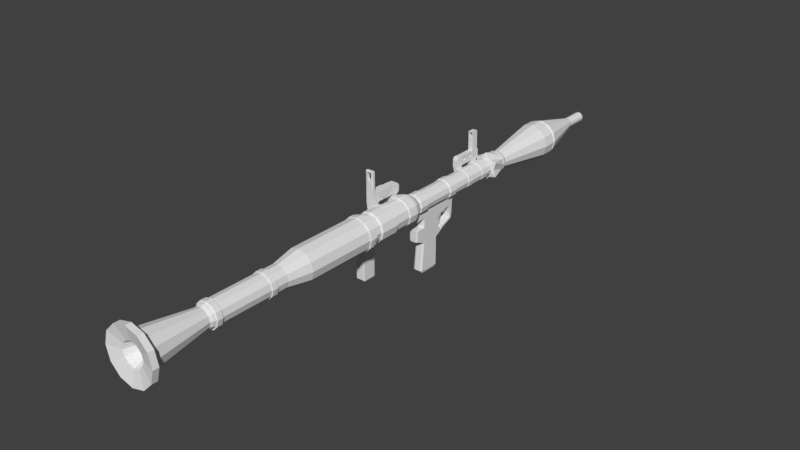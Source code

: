 # Source: RPG-7.blend  (saved by Blender 2.79.0; exported with 4.5.12 LTS)
import bpy
from mathutils import Matrix  # noqa: F401  (used for matrix-valued properties, if any)

bpy.ops.wm.read_factory_settings(use_empty=True)
scene = bpy.context.scene
scene.name = 'Scene'

# ---- collections
col_collection_1 = bpy.data.collections.new('Collection 1'); scene.collection.children.link(col_collection_1)

# ---- world
world_world = bpy.data.worlds.new('World'); scene.world = world_world
world_world.color = (0.05088, 0.05088, 0.05088)
world_world.use_sun_shadow = False
world_world.sun_shadow_jitter_overblur = 0.0
world_world.cycles.sampling_method = 'MANUAL'

# ---- meshes
me_rpg7 = bpy.data.meshes.new('RPG7')
me_rpg7.from_pydata([(0.0216, 0.001907, 0.9263), (0.04272, 0.00191, 0.9263), (0.03989, 0.01247, 0.9263), (0.03216, 0.0202, 0.9263), (0.0216, 0.02303, 0.9263), (0.000476, 0.00191, 0.9263), (0.003306, -0.008652, 0.9263), (0.01104, -0.01638, 0.9263), (0.0216, -0.01921, 0.9263), (-0.01767, -0.02036, 0.1276), (-0.009436, -0.0286, 0.1276), (-0.006798, -0.03391, 0.1274), (-0.001766, -0.04405, 0.127), (-0.001073, -0.03696, 0.15), (-0.01767, -0.02036, 0.15), (-0.02834, 0.002309, 0.1244), (-0.02348, -0.003031, 0.1235), (-0.02165, -0.02266, 0.1235), (-0.02375, 0.002309, 0.1276), (-0.03839, -0.02957, 0.1205), (-0.03037, -0.03118, 0.1222), (-0.01677, -0.03182, 0.1228), (-0.01337, -0.03094, 0.1244), (-0.03009, -0.03697, 0.1248), (-0.02591, -0.03688, 0.1248), (-0.01772, -0.03697, 0.1248), (-0.03034, -0.031, 0.08543), (-0.0307, -0.03088, 0.06063), (-0.03009, -0.03697, 0.05841), (-0.03009, -0.03697, 0.06575), (-0.03009, -0.03697, 0.09366), (-0.03009, -0.03697, 0.1216), (-0.02636, 0.05625, 0.08538), (-0.02636, 0.08626, 0.08538), (-0.02609, 0.08619, 0.07727), (-0.02592, 0.08614, 0.07216), (-0.02552, 0.07279, 0.0598), (-0.02552, 0.05601, 0.0598), (0.000321, 0.05647, 0.06049), (0.000321, 0.07326, 0.06049), (-7.9e-05, 0.0866, 0.07262), (-0.000236, 0.08664, 0.07737), (-0.000522, 0.08672, 0.08607), (-0.000522, 0.05671, 0.08607), (-0.005552, 0.1294, 0.08749), (-0.008981, 0.1294, 0.08737), (-0.01237, 0.1229, 0.08705), (-0.01553, 0.1228, 0.08701), (-0.01826, 0.1294, 0.0872), (-0.02215, 0.1294, 0.08705), (-0.02215, 0.153, 0.08695), (-0.02747, 0.1565, 0.08505), (-0.001636, 0.157, 0.08574), (-0.005551, 0.153, 0.08739), (-0.02533, 0.06391, 0.04973), (-0.02509, 0.0604, 0.03687), (-0.02491, 0.06321, 0.02752), (-0.02476, 0.07209, 0.01934), (-0.02472, 0.08606, 0.01724), (-0.0244, 0.08607, 9.1e-05), (-0.0244, 0.05573, 9.1e-05), (0.000876, 0.05618, 0.000763), (0.000876, 0.08652, 0.000763), (0.000719, 0.08651, 0.01771), (0.000708, 0.07256, 0.01887), (0.000625, 0.06344, 0.02776), (0.000538, 0.06017, 0.03711), (0.000423, 0.06368, 0.04949), (-0.03831, -0.02946, 0.05887), (-0.01577, -0.03141, 0.05847), (-0.01711, -0.03148, 0.05984), (-0.02781, -0.031, 0.06046), (-0.03839, -0.02957, 0.05985), (-0.005265, 0.1289, 0.07542), (-0.005263, 0.1525, 0.07531), (-0.02187, 0.1525, 0.07524), (-0.02721, 0.1564, 0.07694), (-0.00135, 0.1569, 0.07704), (-0.02187, 0.1289, 0.07535), (-0.01863, 0.1289, 0.07537), (-0.01623, 0.1223, 0.07567), (-0.01217, 0.1223, 0.07569), (-0.008852, 0.1289, 0.0754), (-0.02834, 0.08607, 0.05752), (-0.02765, 0.08609, 0.02074), (-0.02768, 0.07403, 0.02256), (-0.02781, 0.06635, 0.02963), (-0.02797, 0.06393, 0.03771), (-0.02817, 0.06696, 0.04881), (-0.02834, 0.07463, 0.05752), (0.000321, 0.08648, 0.06049), (-0.02552, 0.08602, 0.0598), (0.003389, 0.06373, 0.038), (0.003464, 0.06656, 0.02993), (0.003535, 0.07443, 0.02225), (0.003545, 0.08649, 0.02124), (0.003201, 0.08646, 0.05821), (0.003201, 0.07504, 0.05821), (0.003289, 0.06676, 0.04871), (-0.02307, 0.002309, -0.03966), (-0.01708, -0.02002, -0.03966), (-0.01964, -0.0215, -0.03281), (-0.02108, -0.003311, -0.03281), (-0.02602, 0.002309, -0.03281), (-0.007081, -0.03405, -0.03281), (-0.01305, -0.02926, -0.03375), (-0.000733, -0.03637, -0.03966), (-0.002208, -0.03893, -0.03281), (-0.01717, -0.1981, 0.1092), (-0.02664, -0.198, 0.1092), (-0.02665, -0.1981, 0.09349), (-0.01717, -0.1981, 0.09349), (-0.01717, -0.1981, 0.1038), (-0.0361, -0.1981, 0.07751), (-0.02664, -0.198, 0.07751), (-0.0361, -0.1981, 0.09349), (-0.0361, -0.1981, 0.08315), (-0.0361, -0.1981, 0.1092), (-0.0361, -0.1981, 0.1038), (-0.01717, -0.1981, 0.07751), (-0.01717, -0.1981, 0.08318), (0.03723, -0.02915, -0.1028), (0.03723, -0.05175, -0.1042), (0.03723, -0.05179, -0.1621), (0.03723, -0.02476, -0.1621), (0.03723, -0.02476, -0.1042), (0.03723, -0.0522, -0.209), (0.03723, -0.02824, -0.2099), (0.03723, -0.02476, -0.209), (0.03723, -0.06617, -0.1621), (0.03723, -0.06194, -0.1864), (0.03723, -0.06141, -0.1999), (0.03723, -0.05557, -0.209), (0.0216, -0.02712, -0.06856), (0.0216, -0.05356, -0.06916), (0.03107, -0.05368, -0.06916), (0.03723, -0.0517, -0.06916), (0.03737, -0.02847, -0.06948), (0.03741, -0.02507, -0.06856), (0.03723, -0.0286, -0.2401), (0.03723, -0.05201, -0.2394), (0.03107, -0.05193, -0.2416), (0.0216, -0.05181, -0.2416), (0.0216, -0.02937, -0.2416), (0.03709, -0.02452, -0.2416), (0.03723, -0.05557, -0.2263), (0.03723, -0.0823, -0.2303), (0.03723, -0.07901, -0.2383), (0.005789, -0.02507, -0.06856), (0.00597, -0.0517, -0.06916), (0.01211, -0.05368, -0.06916), (0.00597, -0.02476, -0.209), (0.00597, -0.02954, -0.2102), (0.00597, -0.0522, -0.209), (0.00597, -0.05179, -0.1621), (0.00597, -0.02476, -0.1621), (0.01114, -0.05195, -0.2416), (0.00597, -0.05201, -0.2394), (0.00597, -0.03014, -0.2398), (0.00611, -0.02452, -0.2416), (0.03723, -0.09407, -0.2291), (0.03723, -0.1083, -0.197), (0.03723, -0.1152, -0.197), (0.03723, -0.09936, -0.235), (0.00597, -0.05175, -0.1042), (0.01016, -0.05407, -0.1025), (0.00597, -0.05171, -0.07328), (0.00597, -0.05175, -0.1003), (0.00597, -0.05557, -0.209), (0.00597, -0.06141, -0.1999), (0.00597, -0.06177, -0.1864), (0.00597, -0.06617, -0.1621), (0.00597, -0.07901, -0.2383), (0.00597, -0.0823, -0.2303), (0.00597, -0.05557, -0.2263), (0.00597, -0.09936, -0.235), (0.00597, -0.1152, -0.197), (0.00597, -0.1083, -0.197), (0.00597, -0.09407, -0.2291), (0.01036, -0.08453, -0.1864), (0.01036, -0.08683, -0.1833), (0.00597, -0.08774, -0.1731), (0.00597, -0.1033, -0.1733), (0.00597, -0.1163, -0.1818), (0.00597, -0.1362, -0.1621), (0.00597, -0.084, -0.1621), (-0.01201, 0.05982, -0.3064), (-0.01139, 0.06898, -0.3146), (-0.01028, 0.06902, -0.3296), (-0.01028, 0.03868, -0.3296), (-0.01201, 0.03878, -0.3064), (0.006584, 0.03898, -0.3291), (0.006584, 0.06932, -0.3291), (0.005857, 0.06929, -0.316), (0.005306, 0.05916, -0.306), (0.005306, 0.03909, -0.306), (-0.01028, 0.06125, -0.3428), (-0.01028, 0.06116, -0.3403), (-0.01028, 0.05995, -0.3381), (-0.01028, 0.05789, -0.3367), (-0.01028, 0.05542, -0.3364), (-0.01028, 0.05308, -0.3373), (-0.01028, 0.05138, -0.3391), (-0.01028, 0.05073, -0.3419), (0.005927, 0.03887, -0.3772), (0.006345, 0.05824, -0.3466), (0.006349, 0.05824, -0.3466), (0.006339, 0.05579, -0.347), (0.006348, 0.0534, -0.3464), (0.006372, 0.05158, -0.3447), (0.006409, 0.05073, -0.3419), (0.006448, 0.05138, -0.3391), (0.006473, 0.05308, -0.3373), (0.006485, 0.05542, -0.3364), (0.00648, 0.05789, -0.3367), (0.006461, 0.05995, -0.3381), (0.006432, 0.06116, -0.3403), (0.006411, 0.06128, -0.3425), (-0.01028, 0.06902, -0.3774), (-0.01054, 0.05632, -0.3771), (-0.01048, 0.05873, -0.3764), (-0.01043, 0.0606, -0.3748), (-0.01038, 0.06152, -0.3725), (-0.01036, 0.06129, -0.37), (-0.01037, 0.05996, -0.3679), (-0.0104, 0.05782, -0.3666), (-0.01045, 0.05534, -0.3665), (-0.01028, 0.0534, -0.3464), (-0.01028, 0.05579, -0.347), (-0.01028, 0.05824, -0.3466), (-0.01028, 0.0602, -0.345), (0.006299, 0.0561, -0.3771), (0.006251, 0.05389, -0.3765), (0.00621, 0.05198, -0.3749), (0.006188, 0.05098, -0.3722), (0.006199, 0.05146, -0.3694), (0.006233, 0.05305, -0.3675), (0.006282, 0.05534, -0.3665), (0.006336, 0.05782, -0.3666), (0.006382, 0.05996, -0.3679), (0.006411, 0.06129, -0.37), (0.006416, 0.06152, -0.3725), (0.006396, 0.0606, -0.3748), (0.006347, 0.05834, -0.3766), (0.006584, 0.06932, -0.3769), (0.006387, 0.0602, -0.345), (-0.01012, 0.06902, -0.3834), (-0.009539, 0.06902, -0.4051), (-0.01055, 0.03878, -0.4052), (-0.01091, 0.03878, -0.3774), (0.006295, 0.03887, -0.405), (0.007321, 0.06932, -0.4046), (0.006751, 0.06932, -0.3832), (0.00323, 0.1131, -0.3834), (-0.008526, 0.1131, -0.3836), (-0.008524, 0.1297, -0.3837), (-0.01123, 0.132, -0.3837), (0.005637, 0.1323, -0.3835), (0.003231, 0.1297, -0.3835), (-0.01028, 0.05158, -0.3447), (-0.01051, 0.05305, -0.3675), (-0.01056, 0.05146, -0.3694), (-0.0106, 0.05098, -0.3722), (-0.01061, 0.05198, -0.3749), (-0.01059, 0.05389, -0.3765), (0.006207, 0.1323, -0.405), (0.003741, 0.1122, -0.4049), (0.003743, 0.1288, -0.405), (-0.008009, 0.1288, -0.4053), (-0.01065, 0.132, -0.4054), (-0.00801, 0.1122, -0.4052), (0.02814, -0.009021, -0.323), (0.0216, -0.01077, -0.323), (0.0216, 0.002308, -0.323), (0.03468, 0.002309, -0.323), (0.03293, -0.004232, -0.323), (0.01506, 0.01364, -0.323), (0.0216, 0.01539, -0.323), (0.008517, 0.002309, -0.323), (0.01027, 0.00885, -0.323), (0.01506, -0.009021, -0.323), (0.01027, -0.004232, -0.323), (0.02814, 0.01364, -0.323), (0.03293, 0.00885, -0.323), (0.01104, 0.0202, 0.9263), (0.003306, 0.01247, 0.9263), (0.03989, -0.008652, 0.9263), (0.03216, -0.01638, 0.9263), (0.00597, -0.1107, -0.1889), (0.03723, -0.1104, -0.1889), (0.03723, -0.1163, -0.182), (0.03723, -0.1362, -0.1621), (0.03723, -0.1033, -0.1735), (0.03723, -0.08798, -0.1733), (0.03284, -0.087, -0.1832), (0.03284, -0.08453, -0.1864), (0.03723, -0.084, -0.1621), (0.06543, -0.074, 0.9621), (0.0216, -0.08574, 0.9621), (0.0216, -0.06758, 0.9559), (0.05634, -0.05827, 0.9559), (0.09751, -0.04192, 0.9621), (0.08178, -0.03283, 0.9559), (0.06543, -0.074, 0.9817), (0.0216, -0.08574, 0.9817), (-0.02223, -0.074, 0.9621), (-0.01315, -0.05827, 0.9559), (0.0216, -0.05678, 0.941), (0.05095, -0.04892, 0.941), (0.1093, 0.00191, 0.9621), (0.09109, 0.00191, 0.9559), (0.09751, -0.04192, 0.9817), (0.07243, -0.02744, 0.941), (-0.02223, -0.074, 0.9817), (0.04117, -0.03199, 0.9697), (0.0216, -0.03724, 0.9697), (-0.05431, -0.04192, 0.9621), (-0.03858, -0.03283, 0.9559), (-0.007748, -0.04892, 0.941), (0.0216, -0.02943, 0.758), (0.03727, -0.02523, 0.758), (0.09751, 0.04574, 0.9621), (0.08178, 0.03665, 0.9559), (0.1093, 0.00191, 0.9817), (0.08029, 0.00191, 0.941), (0.0555, -0.01766, 0.9697), (0.04874, -0.01376, 0.758), (-0.05431, -0.04192, 0.9817), (0.002026, -0.03199, 0.9697), (-0.06605, 0.00191, 0.9621), (-0.04789, 0.00191, 0.9559), (-0.02923, -0.02744, 0.941), (0.005932, -0.02523, 0.758), (0.0216, -0.03313, 0.75), (0.03932, -0.02838, 0.75), (0.06543, 0.07782, 0.9621), (0.05634, 0.06209, 0.9559), (0.09751, 0.04574, 0.9817), (0.07243, 0.03126, 0.941), (0.06075, 0.00191, 0.9697), (0.05293, 0.00191, 0.758), (0.05229, -0.01541, 0.75), (-0.06605, 0.00191, 0.9817), (-0.0123, -0.01766, 0.9697), (-0.05431, 0.04574, 0.9621), (-0.03858, 0.03665, 0.9559), (-0.03709, 0.00191, 0.941), (-0.005537, -0.01376, 0.758), (0.003878, -0.02838, 0.75), (0.0216, -0.03544, 0.74), (0.04047, -0.03038, 0.74), (0.0216, 0.08956, 0.9621), (0.0216, 0.0714, 0.9559), (0.06543, 0.07782, 0.9817), (0.05095, 0.05274, 0.941), (0.0555, 0.02148, 0.9697), (0.04874, 0.01758, 0.758), (0.05704, 0.002309, 0.75), (0.05429, -0.01657, 0.74), (-0.05431, 0.04574, 0.9817), (-0.01755, 0.00191, 0.9697), (0.04117, 0.03581, 0.9697), (0.0216, 0.04106, 0.9697), (-0.02223, 0.07782, 0.9621), (-0.01315, 0.06209, 0.9559), (-0.02923, 0.03126, 0.941), (-0.009735, 0.00191, 0.758), (-0.009094, -0.01541, 0.75), (0.002725, -0.03038, 0.74), (0.0216, -0.03928, 0.7408), (0.0424, -0.03371, 0.7408), (0.0216, 0.08956, 0.9817), (0.0216, 0.0606, 0.941), (0.03727, 0.02905, 0.758), (0.05229, 0.02003, 0.75), (0.05935, 0.002309, 0.74), (0.05762, -0.01849, 0.7408), (-0.02223, 0.07782, 0.9817), (-0.0123, 0.02148, 0.9697), (0.002026, 0.03581, 0.9697), (-0.007748, 0.05274, 0.941), (-0.005537, 0.01758, 0.758), (-0.01384, 0.002309, 0.75), (-0.01109, -0.01657, 0.74), (0.000803, -0.03371, 0.7408), (0.0216, -0.03928, 0.7232), (0.0424, -0.03371, 0.7232), (0.0216, 0.03324, 0.758), (0.03932, 0.033, 0.75), (0.05429, 0.02118, 0.74), (0.06319, 0.002309, 0.7408), (0.05762, -0.01849, 0.7232), (0.005932, 0.02905, 0.758), (-0.009094, 0.02003, 0.75), (-0.01615, 0.002309, 0.74), (-0.01442, -0.01849, 0.7408), (0.000803, -0.03371, 0.7232), (0.0216, -0.03544, 0.7241), (0.04047, -0.03038, 0.7241), (0.0216, 0.03775, 0.75), (0.04047, 0.035, 0.74), (0.05762, 0.0231, 0.7408), (0.06319, 0.002309, 0.7232), (0.05429, -0.01657, 0.7241), (0.003878, 0.033, 0.75), (-0.01109, 0.02118, 0.74), (-0.01442, -0.01849, 0.7232), (0.002725, -0.03038, 0.7241), (0.0216, -0.03544, 0.5504), (0.04047, -0.03038, 0.5504), (0.0216, 0.04006, 0.74), (0.0424, 0.03833, 0.7408), (0.05762, 0.0231, 0.7232), (0.05429, -0.01657, 0.5504), (0.05935, 0.002309, 0.7241), (0.002725, 0.035, 0.74), (-0.01442, 0.0231, 0.7408), (-0.01999, 0.002309, 0.7408), (-0.01999, 0.002309, 0.7232), (-0.01109, -0.01657, 0.7241), (0.002725, -0.03038, 0.5504), (0.0216, -0.03881, 0.5511), (0.04216, -0.0333, 0.5511), (0.0216, 0.0439, 0.7408), (0.0424, 0.03833, 0.7232), (0.05429, 0.02118, 0.7241), (0.05935, 0.002309, 0.5504), (0.05721, -0.01825, 0.5511), (0.000803, 0.03833, 0.7408), (-0.01442, 0.0231, 0.7232), (-0.01109, -0.01657, 0.5504), (0.001041, -0.0333, 0.5511), (0.0216, -0.03881, 0.5328), (0.04216, -0.0333, 0.5328), (0.0216, 0.0439, 0.7232), (0.04047, 0.035, 0.7241), (0.05429, 0.02118, 0.5504), (0.06272, 0.002309, 0.5511), (0.05721, -0.01825, 0.5328), (0.000803, 0.03833, 0.7232), (-0.01109, 0.02118, 0.7241), (-0.01615, 0.002309, 0.7241), (-0.01615, 0.002309, 0.5504), (-0.01401, -0.01825, 0.5511), (0.001041, -0.0333, 0.5328), (0.0216, -0.03544, 0.5336), (0.04047, -0.03038, 0.5336), (0.0216, 0.04006, 0.7241), (0.04047, 0.035, 0.5504), (0.05721, 0.02287, 0.5511), (0.06272, 0.002309, 0.5328), (0.05429, -0.01657, 0.5336), (0.002725, 0.035, 0.7241), (-0.01109, 0.02118, 0.5504), (-0.01952, 0.002309, 0.5511), (-0.01401, -0.01825, 0.5328), (0.002725, -0.03038, 0.5336), (0.0216, -0.03544, 0.4929), (0.04047, -0.03038, 0.4929), (0.0216, 0.04006, 0.5504), (0.04216, 0.03792, 0.5511), (0.05721, 0.02287, 0.5328), (0.05935, 0.002309, 0.5336), (0.002725, 0.035, 0.5504), (-0.01401, 0.02287, 0.5511), (-0.01952, 0.002309, 0.5328), (0.002725, -0.03038, 0.4929), (0.05429, -0.01657, 0.4929), (0.0216, -0.05059, 0.4142), (0.04805, -0.0435, 0.4142), (0.0216, 0.04343, 0.5511), (0.04216, 0.03792, 0.5328), (0.05429, 0.02118, 0.5336), (0.05935, 0.002309, 0.4929), (0.001041, 0.03792, 0.5511), (-0.01401, 0.02287, 0.5328), (-0.01615, 0.002309, 0.5336), (-0.01109, -0.01657, 0.5336), (-0.01109, -0.01657, 0.4929), (-0.004851, -0.0435, 0.4142), (0.06741, -0.02414, 0.4142), (0.0216, -0.05059, 0.1818), (0.04805, -0.0435, 0.1818), (0.0216, 0.04343, 0.5328), (0.05429, 0.02118, 0.4929), (0.04047, 0.035, 0.5336), (0.0745, 0.002309, 0.4142), (0.001041, 0.03792, 0.5328), (-0.01109, 0.02118, 0.5336), (-0.01615, 0.002309, 0.4929), (-0.02421, -0.02414, 0.4142), (-0.004851, -0.0435, 0.1818), (0.06741, -0.02414, 0.1818), (0.0216, -0.05378, 0.1823), (0.04964, -0.04626, 0.1823), (0.0216, 0.04006, 0.5336), (0.04047, 0.035, 0.4929), (0.06741, 0.02876, 0.4142), (0.0745, 0.002309, 0.1818), (0.002725, 0.035, 0.5336), (-0.01109, 0.02118, 0.4929), (-0.0313, 0.002309, 0.4142), (-0.02421, -0.02414, 0.1818), (-0.006443, -0.04626, 0.1823), (0.07017, -0.02573, 0.1823), (0.0216, -0.05378, 0.1654), (0.04964, -0.04626, 0.1654), (0.0216, 0.04006, 0.4929), (0.04805, 0.04812, 0.4142), (0.06741, 0.02876, 0.1818), (0.07768, 0.002309, 0.1823), (0.002725, 0.035, 0.4929), (-0.02421, 0.02876, 0.4142), (-0.0313, 0.002309, 0.1818), (-0.02697, -0.02573, 0.1823), (-0.006443, -0.04626, 0.1654), (0.07017, -0.02573, 0.1654), (0.0216, -0.05059, 0.1658), (0.04805, -0.0435, 0.1658), (0.0216, 0.05521, 0.4142), (0.04805, 0.04812, 0.1818), (0.07017, 0.03035, 0.1823), (0.07768, 0.002309, 0.1654), (-0.004851, 0.04812, 0.4142), (-0.02421, 0.02876, 0.1818), (-0.03449, 0.002309, 0.1823), (-0.02697, -0.02573, 0.1654), (-0.004851, -0.0435, 0.1658), (0.06741, -0.02414, 0.1658), (0.0216, -0.05059, 0.1539), (0.04805, -0.0435, 0.1539), (0.0216, 0.05521, 0.1818), (0.04964, 0.05088, 0.1823), (0.07017, 0.03035, 0.1654), (0.0745, 0.002309, 0.1658), (-0.004851, 0.04812, 0.1818), (-0.02697, 0.03035, 0.1823), (-0.03449, 0.002309, 0.1654), (-0.02421, -0.02414, 0.1658), (-0.004851, -0.0435, 0.1539), (0.06741, -0.02414, 0.1539), (0.0216, 0.05839, 0.1823), (0.04964, 0.05088, 0.1654), (0.06741, 0.02876, 0.1658), (0.0745, 0.002309, 0.1539), (-0.006443, 0.05088, 0.1823), (-0.02697, 0.03035, 0.1654), (-0.0313, 0.002309, 0.1658), (-0.02421, -0.02414, 0.1539), (0.0216, -0.04304, 0.1501), (0.04427, -0.03696, 0.15), (0.06087, -0.02036, 0.15), (0.0216, 0.05839, 0.1654), (0.04805, 0.04812, 0.1658), (0.06741, 0.02876, 0.1539), (0.06694, 0.002309, 0.15), (-0.006443, 0.05088, 0.1654), (-0.02421, 0.02876, 0.1658), (-0.0313, 0.002309, 0.1539), (0.04395, -0.03848, 0.1271), (0.06087, -0.02036, 0.1276), (0.02133, -0.05131, 0.1259), (0.0216, 0.05521, 0.1658), (0.04805, 0.04812, 0.1539), (0.06087, 0.02498, 0.15), (0.06694, 0.002309, 0.1276), (-0.004851, 0.04812, 0.1658), (-0.02421, 0.02876, 0.1539), (-0.02375, 0.002309, 0.15), (0.0216, 0.05521, 0.1539), (0.04427, 0.04158, 0.15), (0.06087, 0.02498, 0.1276), (0.06485, -0.02266, 0.1244), (0.07154, 0.002309, 0.1244), (-0.004851, 0.04812, 0.1539), (-0.01767, 0.02498, 0.15), (0.04657, -0.04094, 0.1218), (0.02133, -0.05131, 0.1202), (0.04363, -0.04341, 0.121), (0.0216, 0.04765, 0.15), (0.04427, 0.04158, 0.1276), (0.06485, 0.02728, 0.1244), (0.06485, -0.02266, 0.08621), (0.07154, 0.002309, 0.08621), (-0.001073, 0.04158, 0.15), (-0.01767, 0.02498, 0.1276), (-0.00799, -0.03776, 0.1241), (-0.00246, -0.04495, 0.1207), (0.0216, 0.04765, 0.1276), (0.04657, 0.04556, 0.1244), (0.06485, 0.02728, 0.08621), (0.04657, -0.04094, 0.09303), (0.06485, -0.02266, 0.06063), (0.07154, 0.002309, 0.06063), (-0.001073, 0.04158, 0.1276), (-0.02165, 0.02728, 0.1244), (-0.02834, 0.002309, 0.08621), (-0.02347, -0.003099, 0.08621), (-0.04022, -0.009944, 0.1205), (0.04363, -0.04341, 0.09305), (0.02133, -0.05131, 0.09226), (0.0216, 0.05225, 0.1244), (0.04657, 0.04556, 0.08621), (0.06485, 0.02728, 0.06063), (0.04639, -0.04134, 0.06474), (0.0608, -0.02032, 0.0593), (0.06686, 0.002309, 0.0593), (-0.003371, 0.04556, 0.1244), (-0.02165, 0.02728, 0.08621), (-0.04021, -0.01001, 0.08544), (-0.03839, -0.02957, 0.08544), (-0.007055, -0.04022, 0.1213), (-0.00246, -0.04495, 0.09285), (0.04363, -0.04341, 0.06515), (0.02133, -0.05131, 0.06436), (0.0216, 0.05225, 0.08621), (0.04657, 0.04556, 0.06063), (0.0608, 0.02494, 0.0593), (0.04393, -0.03844, 0.05855), (0.0608, -0.02032, 0.002957), (0.06686, 0.002309, 0.002957), (-0.003371, 0.04556, 0.08621), (-0.02165, 0.02728, 0.06063), (-0.02834, 0.002309, 0.06063), (-0.02345, -0.003145, 0.06063), (-0.007055, -0.04022, 0.09335), (-0.00246, -0.04495, 0.06494), (0.02133, -0.05131, 0.05702), (0.0216, 0.05225, 0.06063), (0.04423, 0.04151, 0.0593), (0.0608, 0.02494, 0.002957), (0.04423, -0.03689, 0.002957), (0.06297, -0.02158, -3.8e-05), (0.06937, 0.002309, -3.8e-05), (-0.0176, 0.02494, 0.0593), (-0.02366, 0.002309, 0.0593), (-0.03009, -0.04783, 0.1257), (-0.02591, -0.04774, 0.1257), (-0.02362, -0.04783, 0.1257), (-0.04019, -0.01006, 0.05985), (-0.01772, -0.03697, 0.1216), (-0.01772, -0.03697, 0.09445), (-0.007055, -0.04022, 0.06545), (-0.00246, -0.04495, 0.0576), (-0.003371, 0.04556, 0.06063), (0.0216, 0.04757, 0.0593), (0.04423, 0.04151, 0.002957), (0.06297, 0.02619, -3.8e-05), (0.0216, -0.04295, 0.002957), (0.04549, -0.03906, -3.8e-05), (0.06297, -0.02158, -0.02025), (0.06937, 0.002309, -0.02025), (-0.01877, -0.003147, 0.0593), (-0.001031, 0.04151, 0.0593), (-0.0176, 0.02494, 0.002957), (-0.02366, 0.002309, 0.002957), (-0.03009, -0.04783, 0.1161), (-0.04028, -0.05771, 0.1297), (-0.02658, -0.05732, 0.1299), (-0.03948, -0.009988, 0.05887), (-0.02362, -0.04783, 0.1161), (-0.02362, -0.04783, 0.0936), (-0.01772, -0.03697, 0.06575), (-0.007055, -0.04022, 0.05811), (-0.001031, -0.03689, 0.002957), (0.0216, 0.04757, 0.002957), (0.04549, 0.04368, -3.8e-05), (0.06297, 0.02619, -0.02025), (0.0216, -0.04546, -3.8e-05), (0.04549, -0.03906, -0.02025), (0.06283, -0.0215, -0.03281), (0.06921, 0.002309, -0.03281), (-0.001031, 0.04151, 0.002957), (-0.01874, -0.003248, 0.002957), (-0.01977, 0.02619, -3.8e-05), (-0.02617, 0.002309, -3.8e-05), (-0.03009, -0.04783, 0.07111), (-0.03009, -0.04783, 0.0936), (-0.04028, -0.05771, 0.119), (-0.0133, -0.05771, 0.1297), (-0.02362, -0.04783, 0.07111), (-0.0133, -0.05771, 0.119), (-0.0133, -0.05771, 0.09364), (-0.01772, -0.03697, 0.05841), (-0.003674, -0.03424, 0.002957), (0.0216, 0.05008, -3.8e-05), (0.04549, 0.04368, -0.02025), (0.06283, 0.02612, -0.03281), (-0.002286, -0.03906, -3.8e-05), (0.0216, -0.04546, -0.02025), (0.04541, -0.03893, -0.03281), (0.06028, -0.02002, -0.03966), (0.06626, 0.002309, -0.03966), (-0.002286, 0.04368, -3.8e-05), (-0.02125, -0.003253, -3.8e-05), (-0.01977, 0.02619, -0.02024), (-0.02617, 0.002309, -0.02025), (-0.03009, -0.04783, 0.06052), (-0.04028, -0.05771, 0.06831), (-0.04028, -0.05771, 0.09364), (-0.03917, -0.06413, 0.119), (-0.03917, -0.06413, 0.1297), (-0.02668, -0.06433, 0.1295), (-0.03946, -0.01025, 0.002535), (-0.02362, -0.04783, 0.06052), (-0.0133, -0.05771, 0.06831), (-0.0141, -0.06413, 0.119), (-0.0141, -0.06413, 0.09364), (0.0216, 0.05008, -0.02025), (0.04541, 0.04354, -0.03281), (0.06028, 0.02464, -0.03966), (-0.007121, -0.03423, -3.8e-05), (-0.002286, -0.03906, -0.02025), (0.0216, -0.0453, -0.03281), (0.04393, -0.03637, -0.03966), (0.0601, -0.01992, -0.04233), (0.06605, 0.002309, -0.04233), (-0.002286, 0.04368, -0.02024), (0.002517, 0.05557, -0.02033), (-0.02125, -0.003289, -0.02025), (-0.0222, 0.05513, -0.02099), (-0.01964, 0.02612, -0.03281), (-0.0275, -0.03688, 0.05841), (-0.03831, -0.02864, 0.002535), (-0.01607, -0.0311, 0.002127), (-0.02733, -0.04772, 0.06052), (-0.04028, -0.05771, 0.05639), (-0.03917, -0.06413, 0.06831), (-0.03917, -0.06413, 0.09364), (-0.04117, -0.07282, 0.1145), (-0.03917, -0.08131, 0.1193), (-0.0141, -0.06413, 0.1297), (-0.0133, -0.05771, 0.05639), (-0.0141, -0.06413, 0.06831), (-0.0121, -0.07282, 0.1145), (-0.0121, -0.07282, 0.09354), (0.0216, 0.04992, -0.03281), (0.04393, 0.04099, -0.03966), (0.0601, 0.02454, -0.04233), (-0.01447, -0.03115, -0.000826), (-0.007229, -0.03412, -0.02025), (0.0216, -0.04236, -0.03966), (0.04383, -0.03619, -0.04233), (0.0493, -0.01368, -0.06097), (0.05358, 0.002309, -0.06097), (-0.02869, 0.08617, 0.06819), (0.002517, 0.08625, -0.02033), (-0.03961, -0.01017, -0.000816), (-0.002208, 0.04354, -0.03281), (-0.01708, 0.02464, -0.03966), (-0.02794, -0.05733, 0.05648), (-0.03917, -0.06413, 0.05639), (-0.04117, -0.07282, 0.07255), (-0.04117, -0.07282, 0.09354), (-0.02664, -0.08121, 0.1193), (-0.0141, -0.06413, 0.05639), (-0.0121, -0.07282, 0.07255), (-0.0141, -0.08131, 0.1193), (-0.0121, -0.1913, 0.1145), (-0.0121, -0.1913, 0.09354), (0.0216, 0.04697, -0.03966), (0.04383, 0.04081, -0.04233), (0.0493, 0.0183, -0.06097), (-0.01458, -0.03104, -0.02104), (0.0216, -0.04215, -0.04233), (0.03759, -0.02539, -0.06097), (0.0493, -0.01368, -0.06796), (0.05358, 0.002309, -0.06796), (0.002855, 0.08656, 0.06869), (0.002766, 0.06047, -0.02521), (0.002766, 0.07849, -0.02603), (-0.0222, 0.0858, -0.02099), (-0.0396, -0.0102, -0.02103), (-0.000733, 0.04099, -0.03966), (-0.0169, 0.02454, -0.04233), (-0.02286, 0.002309, -0.04233), (-0.03813, -0.02849, -0.000816), (-0.02777, -0.06434, 0.0563), (-0.03917, -0.08131, 0.06691), (-0.04117, -0.1913, 0.07255), (-0.04117, -0.1913, 0.09354), (-0.04117, -0.1913, 0.1145), (-0.03917, -0.1876, 0.1193), (-0.0141, -0.08131, 0.06691), (-0.0121, -0.1913, 0.07255), (-0.0141, -0.1876, 0.1193), (0.0216, 0.04676, -0.04233), (0.03759, 0.03001, -0.06097), (0.0493, 0.0183, -0.06796), (-0.01443, -0.03098, -0.03185), (-0.03813, -0.02849, -0.02103), (-0.000628, -0.03619, -0.04233), (0.0216, -0.02967, -0.06097), (0.05142, -0.01491, -0.06995), (0.05603, 0.002309, -0.06995), (-0.02195, 0.07805, -0.02668), (-0.02195, 0.06003, -0.02587), (-0.000628, 0.04081, -0.04233), (-0.03799, -0.02841, -0.02969), (-0.03944, -0.01022, -0.02969), (-0.0169, -0.01992, -0.04233), (-0.006098, 0.0183, -0.06097), (-0.01038, 0.002309, -0.06097), (-0.02664, -0.08121, 0.06691), (-0.03917, -0.1876, 0.06691), (-0.02664, -0.1875, 0.1193), (-0.0141, -0.1876, 0.06691), (0.0216, 0.03429, -0.06097), (0.03759, 0.03001, -0.06796), (0.05142, 0.01952, -0.06995), (0.005608, -0.02539, -0.06097), (0.03881, -0.02751, -0.06995), (0.05142, -0.01491, -0.1019), (0.05603, 0.002309, -0.1019), (0.005608, 0.03001, -0.06097), (-0.006098, -0.01368, -0.06097), (-0.006098, 0.0183, -0.06796), (-0.01038, 0.002309, -0.06796), (-0.02664, -0.1875, 0.06691), (0.0216, 0.03429, -0.06796), (0.03881, 0.03213, -0.06995), (0.05142, 0.01952, -0.1019), (0.03881, -0.02751, -0.1019), (0.04867, -0.01332, -0.1042), (0.05286, 0.002309, -0.1042), (0.005608, 0.03001, -0.06796), (-0.006098, -0.01368, -0.06796), (-0.008218, 0.01952, -0.06995), (-0.01283, 0.002309, -0.06995), (0.0216, 0.03674, -0.06995), (0.03881, 0.03213, -0.1019), (0.04867, 0.01794, -0.1042), (0.04867, -0.01332, -0.1621), (0.05286, 0.002309, -0.1621), (0.004384, 0.03213, -0.06995), (-0.008218, -0.01491, -0.06995), (-0.008218, 0.01952, -0.1019), (-0.01283, 0.002309, -0.1019), (0.0216, 0.03674, -0.1019), (0.03723, 0.02938, -0.1042), (0.04867, 0.01794, -0.1621), (0.005033, -0.02638, -0.07115), (0.04867, -0.01332, -0.209), (0.05286, 0.002309, -0.209), (0.004384, 0.03213, -0.1019), (-0.008218, -0.01491, -0.1019), (-0.005472, 0.01794, -0.1042), (-0.00966, 0.002309, -0.1042), (0.0216, 0.03357, -0.1042), (0.03723, 0.02938, -0.1621), (0.04867, 0.01794, -0.209), (0.005166, -0.02615, -0.1009), (0.05134, -0.01486, -0.2114), (0.05594, 0.002309, -0.2114), (0.00597, 0.02938, -0.1042), (-0.005472, -0.01332, -0.1042), (-0.005472, 0.01794, -0.1621), (-0.00966, 0.002309, -0.1621), (0.0216, 0.03357, -0.1621), (0.03723, 0.02938, -0.209), (0.05134, 0.01948, -0.2114), (0.00597, -0.02476, -0.1042), (0.03723, -0.06613, -0.1042), (0.03877, -0.02743, -0.2114), (0.05134, -0.01486, -0.2397), (0.05594, 0.002309, -0.2397), (0.00597, 0.02938, -0.1621), (-0.005472, -0.01332, -0.1621), (-0.005472, 0.01794, -0.209), (-0.00966, 0.002309, -0.209), (0.0216, 0.03357, -0.209), (0.03877, 0.03205, -0.2114), (0.05134, 0.01948, -0.2397), (0.01864, -0.0546, -0.1025), (0.02991, -0.05412, -0.1025), (0.02999, -0.06636, -0.1025), (0.01884, -0.06671, -0.1025), (0.03723, -0.08394, -0.1042), (0.03877, -0.02743, -0.2397), (0.04818, -0.01304, -0.242), (0.05229, 0.002309, -0.242), (0.00597, 0.02938, -0.209), (-0.005472, -0.01332, -0.209), (-0.008139, 0.01948, -0.2114), (-0.01274, 0.002309, -0.2114), (0.0216, 0.03665, -0.2114), (0.03877, 0.03205, -0.2397), (0.04818, 0.01766, -0.242), (0.02419, -0.06205, -0.1864), (0.02436, -0.06141, -0.1999), (0.02422, -0.05557, -0.209), (0.0302, -0.08268, -0.1025), (0.01938, -0.08268, -0.1025), (0.01023, -0.06632, -0.1025), (0.00597, -0.06613, -0.1042), (0.03723, -0.1362, -0.1042), (0.04818, -0.01304, -0.3045), (0.05229, 0.002309, -0.3045), (0.00443, 0.03205, -0.2114), (-0.008139, -0.01486, -0.2114), (-0.008139, 0.01948, -0.2397), (-0.01274, 0.002309, -0.2397), (0.0216, 0.03665, -0.2397), (0.03695, 0.02889, -0.242), (0.04818, 0.01766, -0.3045), (0.00443, -0.02743, -0.2114), (0.03107, -0.07892, -0.2405), (0.02408, -0.05557, -0.2263), (0.02277, -0.0823, -0.2303), (0.02925, -0.1007, -0.1853), (0.02925, -0.09756, -0.1896), (0.02374, -0.08426, -0.1871), (0.0216, -0.08278, -0.07153), (0.03107, -0.0829, -0.07153), (0.01041, -0.08268, -0.1025), (0.00597, -0.08394, -0.1042), (0.03723, -0.08424, -0.07327), (0.03723, -0.1211, -0.07327), (0.03723, -0.2311, -0.1621), (0.03723, -0.231, -0.09425), (0.03521, -0.2385, -0.0979), (0.03521, -0.2386, -0.1577), (0.03695, -0.02427, -0.3045), (0.04982, -0.01399, -0.3072), (0.05419, 0.002309, -0.3072), (0.00443, 0.03205, -0.2397), (-0.008139, -0.01486, -0.2397), (-0.004984, 0.01766, -0.242), (-0.009096, 0.002309, -0.242), (0.0216, 0.033, -0.242), (0.03695, 0.02889, -0.3045), (0.04982, 0.0186, -0.3072), (0.00443, -0.02743, -0.2397), (0.0216, -0.0788, -0.2405), (0.01114, -0.07894, -0.2405), (0.03107, -0.1009, -0.2372), (0.02351, -0.09407, -0.2291), (0.02324, -0.1083, -0.197), (0.03107, -0.1168, -0.197), (0.0216, -0.1167, -0.197), (0.0216, -0.1008, -0.2372), (0.03107, -0.1378, -0.1638), (0.0216, -0.1377, -0.1638), (0.02251, -0.09764, -0.1897), (0.01114, -0.08291, -0.07153), (0.0216, -0.1238, -0.07153), (0.03107, -0.1239, -0.07153), (0.03107, -0.1391, -0.1017), (0.03107, -0.231, -0.1638), (0.02985, -0.2385, -0.1577), (0.03107, -0.231, -0.09173), (0.0216, -0.2308, -0.09173), (0.0216, -0.2383, -0.0979), (0.02985, -0.2384, -0.0979), (0.0216, -0.2384, -0.1577), (0.0216, -0.02839, -0.3045), (0.03789, -0.02591, -0.3072), (0.04982, -0.01399, -0.3292), (0.05419, 0.002309, -0.3292), (0.006251, 0.02889, -0.242), (-0.004984, -0.01304, -0.242), (-0.004984, 0.01766, -0.3045), (-0.009096, 0.002309, -0.3045), (0.0216, 0.033, -0.3045), (0.03789, 0.03053, -0.3072), (0.04982, 0.0186, -0.3292), (0.00597, -0.1362, -0.1042), (0.01114, -0.1009, -0.2372), (0.01114, -0.1168, -0.197), (0.01114, -0.1378, -0.1638), (0.01391, -0.09773, -0.1897), (0.00597, -0.08424, -0.07327), (0.00597, -0.1211, -0.07327), (0.01114, -0.124, -0.07153), (0.01114, -0.1391, -0.1017), (0.0216, -0.1389, -0.1017), (0.01114, -0.231, -0.1638), (0.0216, -0.2309, -0.1638), (0.01249, -0.2385, -0.1577), (0.01114, -0.231, -0.09173), (0.00597, -0.231, -0.09425), (0.007989, -0.2385, -0.0979), (0.01249, -0.2385, -0.0979), (0.007989, -0.2386, -0.1577), (0.006251, -0.02427, -0.3045), (0.0216, -0.03028, -0.3072), (0.03789, -0.02591, -0.3292), (0.0484, -0.01317, -0.3318), (0.05255, 0.002309, -0.3318), (0.006251, 0.02889, -0.3045), (-0.004984, -0.01304, -0.3045), (-0.006624, 0.0186, -0.3072), (-0.01099, 0.002309, -0.3072), (0.0216, 0.0349, -0.3072), (0.03789, 0.03053, -0.3292), (0.0484, 0.01778, -0.3318), (0.00597, -0.2311, -0.1621), (0.005305, -0.02591, -0.3072), (0.0216, -0.03028, -0.3292), (0.03707, -0.02449, -0.3318), (0.0484, -0.01317, -0.3744), (0.05255, 0.002309, -0.3744), (0.005305, 0.03053, -0.3072), (-0.006624, -0.01399, -0.3072), (-0.006624, 0.0186, -0.3292), (-0.01099, 0.002309, -0.3292), (0.0216, 0.0349, -0.3292), (0.03707, 0.02911, -0.3318), (0.0484, 0.01778, -0.3744), (0.005305, -0.02591, -0.3292), (0.0216, -0.02864, -0.3318), (0.03707, -0.02449, -0.3744), (0.04974, -0.01394, -0.3774), (0.0541, 0.002309, -0.3774), (-0.006624, -0.01399, -0.3292), (-0.005203, 0.01778, -0.3318), (-0.00935, 0.002309, -0.3318), (0.005305, 0.03053, -0.3292), (0.0216, 0.03326, -0.3318), (0.03707, 0.02911, -0.3744), (0.04974, 0.01856, -0.3774), (0.006125, -0.02449, -0.3318), (0.0216, -0.02864, -0.3744), (0.03785, -0.02583, -0.3774), (0.04974, -0.01394, -0.4054), (0.0541, 0.002309, -0.4054), (-0.005203, -0.01317, -0.3318), (0.006125, 0.02911, -0.3318), (-0.005203, 0.01778, -0.3744), (-0.00935, 0.002309, -0.3744), (0.0216, 0.03326, -0.3744), (0.03785, 0.03045, -0.3774), (0.04974, 0.01856, -0.4054), (0.006125, -0.02449, -0.3744), (0.0216, -0.03019, -0.3774), (0.03785, -0.02583, -0.4054), (0.04724, -0.0125, -0.4084), (0.05121, 0.002309, -0.4084), (-0.005203, -0.01317, -0.3744), (0.006125, 0.02911, -0.3744), (-0.006543, 0.01856, -0.3774), (-0.0109, 0.002309, -0.3774), (0.0216, 0.0348, -0.3774), (0.03785, 0.03045, -0.4054), (0.04724, 0.01711, -0.4084), (0.005351, -0.02583, -0.3774), (0.0216, -0.03019, -0.4054), (0.0364, -0.02333, -0.4084), (0.04724, -0.0125, -0.426), (0.05121, 0.002309, -0.426), (-0.01201, 0.06624, -0.3088), (0.005304, 0.06655, -0.3084), (-0.006543, -0.01394, -0.3774), (0.005351, 0.03045, -0.3774), (-0.006543, 0.01856, -0.4054), (-0.0109, 0.002309, -0.4054), (0.0216, 0.0348, -0.4054), (0.0364, 0.02795, -0.4084), (0.04724, 0.01711, -0.426), (0.005351, -0.02583, -0.4054), (0.0216, -0.0273, -0.4084), (0.0364, -0.02333, -0.426), (0.03756, -0.006908, -0.4259), (0.04003, 0.002309, -0.4259), (-0.006543, -0.01394, -0.4054), (-0.004043, 0.01711, -0.4084), (-0.00801, 0.002309, -0.4084), (0.005351, 0.03045, -0.4054), (0.0216, 0.03192, -0.4084), (0.0364, 0.02795, -0.426), (0.03756, 0.01153, -0.4259), (0.006795, -0.02333, -0.4084), (0.0216, -0.0273, -0.426), (0.03082, -0.01366, -0.4259), (-0.004043, -0.0125, -0.4084), (0.006795, 0.02795, -0.4084), (-0.004043, 0.01711, -0.426), (-0.00801, 0.002309, -0.426), (0.0216, 0.03192, -0.426), (0.03082, 0.01827, -0.4259), (0.006795, -0.02333, -0.426), (0.0216, -0.01612, -0.4259), (-0.004043, -0.0125, -0.426), (0.006795, 0.02795, -0.426), (0.005635, 0.01153, -0.4259), (0.003166, 0.002309, -0.4259), (0.0216, 0.02074, -0.4259), (0.01238, -0.01366, -0.4259), (0.005636, -0.006908, -0.4259), (-0.009408, 0.03868, -0.41), (0.007453, 0.03898, -0.4096), (0.01238, 0.01827, -0.4259), (0.007453, 0.06932, -0.4096), (-0.009408, 0.06902, -0.41), (0.01391, -0.1006, -0.1853), (0.02103, -0.1105, -0.1889), (0.01603, -0.1163, -0.1819), (0.02229, -0.1033, -0.1734), (0.0204, -0.08785, -0.1732), (0.02047, -0.08738, -0.1826), (0.02053, -0.1007, -0.1853), (0.02672, -0.1048, -0.1936), (0.02253, -0.1044, -0.1943), (0.02055, -0.1074, -0.1899), (0.02672, -0.107, -0.1907), (0.01648, -0.1069, -0.1907), (0.01648, -0.105, -0.1936)], [], [(0, 1, 2, 3, 4), (0, 5, 6, 7, 8), (9, 10, 11, 12, 13, 14), (15, 16, 17, 9, 18), (19, 20, 21, 22, 17), (23, 24, 25, 21, 20), (26, 27, 28, 29, 30, 31, 20), (32, 33, 34, 35, 36, 37), (38, 39, 40, 41, 42, 43), (44, 45, 46, 47, 48, 49, 50, 51, 33, 42), (52, 51, 50, 53, 44, 42), (36, 54, 55, 56, 57, 58, 59, 60, 37), (61, 62, 63, 64, 65, 66, 67, 39, 38), (68, 69, 70, 71, 27, 72), (73, 74, 75, 76, 77, 41), (34, 76, 75, 78, 79, 80, 81, 82, 73, 41), (83, 84, 85, 86, 87, 88, 89), (34, 41, 40, 90, 91, 35), (92, 93, 94, 95, 96, 97, 98), (99, 100, 101, 102, 103), (104, 105, 101, 100, 106, 107), (108, 109, 110, 111, 112), (59, 58, 91, 90, 63, 62), (113, 114, 110, 115, 116), (110, 109, 117, 118, 115), (110, 114, 119, 120, 111), (121, 122, 123, 124, 125), (123, 126, 127, 128, 124), (129, 130, 131, 132, 126, 123), (133, 134, 135, 136, 137, 138), (139, 140, 141, 142, 143, 144), (132, 145, 146, 147, 140, 126), (148, 149, 150, 134, 133), (151, 152, 153, 154, 155), (142, 156, 157, 158, 159, 143), (160, 161, 162, 163, 147, 146), (164, 165, 150, 149, 166, 167), (153, 168, 169, 170, 171, 154), (157, 172, 173, 174, 168, 153), (175, 176, 177, 178, 173, 172), (179, 180, 181, 182, 183, 184, 185), (186, 187, 188, 189, 190), (191, 192, 193, 194, 195), (188, 196, 197, 198, 199, 200, 201, 202, 203, 189), (204, 205, 206, 207, 208, 209, 210, 211, 212, 213, 214, 215, 216, 217, 192, 191), (218, 219, 220, 221, 222, 223, 224, 225, 226, 227, 228, 229, 230, 196, 188), (231, 232, 233, 234, 235, 236, 237, 238, 239, 240, 241, 242, 243, 244, 192, 217, 245, 206, 205, 204), (218, 246, 247, 248, 249), (250, 251, 252, 244, 243, 231, 204), (253, 254, 255, 256, 246, 252), (257, 256, 255, 258, 253, 252), (203, 259, 227, 226, 260, 261, 262, 263, 264, 219, 218, 249, 189), (265, 251, 266, 267, 268, 269), (269, 268, 270, 266, 251, 247), (271, 272, 273, 274, 275), (276, 277, 273, 278, 279), (280, 281, 278, 273, 272), (273, 277, 282, 283, 274), (284, 285, 5, 0, 4), (286, 1, 0, 8, 287), (183, 288, 177, 176, 184), (162, 161, 289, 290, 291), (291, 290, 292, 293, 294, 295, 296), (297, 298, 299, 300), (301, 297, 300, 302), (298, 297, 303, 304), (298, 305, 306, 299), (300, 299, 307, 308), (309, 301, 302, 310), (297, 301, 311, 303), (302, 300, 308, 312), (305, 298, 304, 313), (304, 303, 314, 315), (305, 316, 317, 306), (299, 306, 318, 307), (308, 307, 319, 320), (321, 309, 310, 322), (301, 309, 323, 311), (310, 302, 312, 324), (303, 311, 325, 314), (312, 308, 320, 326), (316, 305, 313, 327), (313, 304, 315, 328), (315, 314, 287, 8), (316, 329, 330, 317), (306, 317, 331, 318), (307, 318, 332, 319), (320, 319, 333, 334), (335, 321, 322, 336), (309, 321, 337, 323), (322, 310, 324, 338), (311, 323, 339, 325), (324, 312, 326, 340), (314, 325, 286, 287), (326, 320, 334, 341), (329, 316, 327, 342), (327, 313, 328, 343), (328, 315, 8, 7), (329, 344, 345, 330), (317, 330, 346, 331), (318, 331, 347, 332), (319, 332, 348, 333), (334, 333, 349, 350), (351, 335, 336, 352), (321, 335, 353, 337), (336, 322, 338, 354), (323, 337, 355, 339), (338, 324, 340, 356), (325, 339, 1, 286), (340, 326, 341, 357), (341, 334, 350, 358), (344, 329, 342, 359), (342, 327, 343, 360), (343, 328, 7, 6), (361, 362, 4, 3), (339, 355, 2, 1), (355, 361, 3, 2), (344, 363, 364, 345), (330, 345, 365, 346), (331, 346, 366, 347), (332, 347, 367, 348), (333, 348, 368, 349), (350, 349, 369, 370), (363, 351, 352, 364), (335, 351, 371, 353), (352, 336, 354, 372), (337, 353, 361, 355), (354, 338, 356, 373), (356, 340, 357, 374), (357, 341, 358, 375), (358, 350, 370, 376), (363, 344, 359, 377), (359, 342, 360, 378), (360, 343, 6, 5), (362, 379, 284, 4), (379, 378, 285, 284), (378, 360, 5, 285), (353, 371, 362, 361), (345, 364, 380, 365), (346, 365, 381, 366), (347, 366, 382, 367), (348, 367, 383, 368), (349, 368, 384, 369), (370, 369, 385, 386), (351, 363, 377, 371), (364, 352, 372, 380), (372, 354, 373, 387), (373, 356, 374, 388), (374, 357, 375, 389), (375, 358, 376, 390), (376, 370, 386, 391), (377, 359, 378, 379), (371, 377, 379, 362), (365, 380, 392, 381), (366, 381, 393, 382), (367, 382, 394, 383), (368, 383, 395, 384), (369, 384, 396, 385), (397, 398, 386, 385), (380, 372, 387, 392), (387, 373, 388, 399), (388, 374, 389, 400), (389, 375, 390, 401), (390, 376, 391, 402), (398, 403, 391, 386), (381, 392, 404, 393), (382, 393, 405, 394), (384, 395, 406, 396), (407, 397, 385, 396), (398, 397, 408, 409), (392, 387, 399, 404), (399, 388, 400, 410), (400, 389, 401, 411), (401, 390, 402, 412), (403, 398, 409, 413), (403, 414, 402, 391), (393, 404, 415, 405), (394, 405, 416, 417), (417, 395, 383, 394), (395, 417, 418, 406), (419, 407, 396, 406), (397, 407, 420, 408), (409, 408, 421, 422), (404, 399, 410, 415), (410, 400, 411, 423), (411, 401, 412, 424), (414, 425, 412, 402), (414, 403, 413, 426), (413, 409, 422, 427), (405, 415, 428, 416), (417, 416, 429, 418), (407, 419, 430, 420), (408, 420, 431, 421), (422, 421, 432, 433), (415, 410, 423, 428), (423, 411, 424, 434), (425, 435, 424, 412), (425, 414, 426, 436), (426, 413, 427, 437), (427, 422, 433, 438), (416, 428, 439, 429), (440, 441, 418, 429), (441, 419, 406, 418), (419, 441, 442, 430), (420, 430, 443, 431), (421, 431, 444, 432), (445, 446, 433, 432), (428, 423, 434, 439), (435, 447, 434, 424), (435, 425, 436, 448), (436, 426, 437, 449), (437, 427, 438, 450), (438, 433, 446, 451), (452, 440, 429, 439), (441, 440, 453, 442), (430, 442, 454, 443), (431, 443, 455, 444), (456, 445, 432, 444), (446, 445, 457, 458), (447, 452, 439, 434), (447, 435, 448, 459), (448, 436, 449, 460), (449, 437, 450, 461), (451, 462, 450, 438), (440, 452, 463, 453), (442, 453, 464, 454), (443, 454, 465, 455), (445, 456, 466, 457), (451, 446, 458, 467), (458, 457, 468, 469), (452, 447, 459, 463), (459, 448, 460, 470), (460, 449, 461, 471), (462, 472, 461, 450), (462, 451, 467, 473), (453, 463, 474, 464), (454, 464, 475, 465), (476, 477, 455, 465), (477, 456, 444, 455), (456, 477, 478, 466), (457, 466, 479, 468), (467, 458, 469, 480), (469, 468, 481, 482), (463, 459, 470, 474), (470, 460, 471, 483), (472, 462, 473, 484), (472, 485, 471, 461), (473, 467, 480, 486), (464, 474, 487, 475), (488, 476, 465, 475), (477, 476, 489, 478), (466, 478, 490, 479), (468, 479, 491, 481), (480, 469, 482, 492), (482, 481, 493, 494), (474, 470, 483, 487), (485, 495, 483, 471), (485, 472, 484, 496), (484, 473, 486, 497), (486, 480, 492, 498), (475, 487, 499, 488), (476, 488, 500, 489), (478, 489, 501, 490), (479, 490, 502, 491), (481, 491, 503, 493), (492, 482, 494, 504), (494, 493, 505, 506), (495, 499, 487, 483), (495, 485, 496, 507), (496, 484, 497, 508), (497, 486, 498, 509), (498, 492, 504, 510), (488, 499, 511, 500), (489, 500, 512, 501), (490, 501, 513, 502), (491, 502, 514, 503), (493, 503, 515, 505), (504, 494, 506, 516), (517, 518, 506, 505), (499, 495, 507, 511), (507, 496, 508, 519), (508, 497, 509, 520), (509, 498, 510, 521), (510, 504, 516, 522), (500, 511, 523, 512), (501, 512, 524, 513), (502, 513, 525, 514), (503, 514, 526, 515), (527, 517, 505, 515), (518, 528, 516, 506), (518, 517, 529, 530), (511, 507, 519, 523), (519, 508, 520, 531), (520, 509, 521, 532), (521, 510, 522, 533), (528, 534, 522, 516), (512, 523, 535, 524), (513, 524, 536, 525), (514, 525, 537, 526), (538, 527, 515, 526), (517, 527, 539, 529), (528, 518, 530, 540), (523, 519, 531, 535), (531, 520, 532, 541), (532, 521, 533, 542), (534, 543, 533, 522), (534, 528, 540, 544), (524, 535, 545, 536), (525, 536, 546, 537), (547, 538, 526, 537), (527, 538, 548, 539), (529, 539, 13, 549), (540, 530, 550, 551), (549, 550, 530, 529), (535, 531, 541, 545), (541, 532, 542, 552), (543, 553, 542, 533), (543, 534, 544, 554), (544, 540, 551, 555), (536, 545, 556, 546), (557, 547, 537, 546), (538, 547, 558, 548), (539, 548, 14, 13), (550, 559, 560, 551), (550, 549, 561, 559), (545, 541, 552, 556), (553, 562, 552, 542), (553, 543, 554, 563), (554, 544, 555, 564), (555, 551, 560, 565), (566, 557, 546, 556), (547, 557, 567, 558), (548, 558, 568, 14), (549, 13, 12, 561), (562, 566, 556, 552), (562, 553, 563, 569), (563, 554, 564, 570), (564, 555, 565, 571), (565, 560, 572, 573), (557, 566, 574, 567), (558, 567, 575, 568), (14, 568, 18, 9), (559, 576, 572, 560), (559, 561, 577, 578), (566, 562, 569, 574), (569, 563, 570, 579), (570, 564, 571, 580), (571, 565, 573, 581), (573, 572, 582, 583), (567, 574, 584, 575), (568, 575, 585, 18), (10, 9, 17, 22), (11, 10, 22, 586), (561, 12, 587, 577), (559, 578, 576), (574, 569, 579, 584), (579, 570, 580, 588), (580, 571, 581, 589), (581, 573, 583, 590), (572, 576, 591, 582), (583, 582, 592, 593), (575, 584, 594, 585), (18, 585, 595, 15), (15, 596, 597, 16), (17, 16, 598, 19), (12, 11, 586), (576, 578, 599, 591), (577, 600, 599, 578), (584, 579, 588, 594), (588, 580, 589, 601), (589, 581, 590, 602), (590, 583, 593, 603), (591, 604, 592, 582), (593, 592, 605, 606), (585, 594, 607, 595), (15, 595, 608, 596), (16, 597, 609, 598), (598, 609, 610, 19), (22, 21, 25, 586), (12, 586, 611, 587), (587, 612, 600, 577), (599, 613, 604, 591), (600, 614, 613, 599), (594, 588, 601, 607), (601, 589, 602, 615), (602, 590, 603, 616), (603, 593, 606, 617), (604, 618, 605, 592), (606, 605, 619, 620), (595, 607, 621, 608), (596, 608, 622, 623), (20, 19, 610, 26), (596, 623, 624, 597), (611, 625, 612, 587), (612, 626, 614, 600), (613, 614, 627, 618), (607, 601, 615, 621), (615, 602, 616, 628), (616, 603, 617, 629), (617, 606, 620, 630), (618, 604, 613), (619, 605, 618, 631), (620, 619, 632, 633), (621, 43, 32, 608), (622, 608, 32, 37), (623, 622, 634, 635), (20, 31, 23), (24, 23, 636, 637), (24, 637, 638, 25), (597, 624, 639, 609), (610, 609, 639, 72), (586, 25, 640, 611), (640, 641, 625, 611), (625, 642, 626, 612), (626, 643, 627, 614), (621, 615, 628, 644), (628, 616, 629, 645), (629, 617, 630, 646), (630, 620, 633, 647), (618, 627, 648, 631), (619, 631, 649, 632), (633, 632, 650, 651), (621, 644, 38, 43), (37, 38, 644, 622), (623, 635, 652, 624), (622, 644, 653, 634), (635, 634, 654, 655), (610, 72, 27, 26), (23, 31, 656, 636), (636, 657, 658, 637), (624, 652, 659, 639), (641, 640, 660, 661), (641, 662, 642, 625), (642, 663, 643, 626), (627, 643, 664, 648), (644, 628, 645, 653), (645, 629, 646, 665), (646, 630, 647, 666), (647, 633, 651, 667), (631, 648, 668, 649), (632, 649, 669, 650), (651, 650, 670, 671), (32, 43, 42, 33), (38, 37, 60, 61), (634, 653, 672, 654), (635, 655, 673, 652), (655, 654, 674, 675), (30, 29, 676, 677), (31, 30, 677, 656), (636, 656, 678, 657), (640, 25, 638, 660), (637, 658, 679, 638), (72, 639, 659, 68), (662, 641, 661, 680), (661, 660, 681, 682), (662, 683, 663, 642), (643, 663, 684, 664), (653, 645, 665, 672), (665, 646, 666, 685), (666, 647, 667, 686), (667, 651, 671, 687), (648, 664, 688, 668), (649, 668, 689, 669), (650, 669, 690, 670), (671, 670, 691, 692), (61, 60, 674, 693), (654, 672, 693, 674), (655, 675, 694, 673), (675, 674, 695, 696), (29, 28, 697, 676), (677, 676, 698, 699), (656, 677, 699, 678), (657, 678, 700, 701), (657, 701, 702, 658), (660, 638, 679, 681), (652, 673, 703, 659), (683, 662, 680, 704), (680, 661, 682, 705), (682, 681, 706, 707), (683, 70, 663), (672, 665, 685, 693), (685, 666, 686, 708), (686, 667, 687, 709), (687, 671, 692, 710), (664, 684, 711, 688), (668, 688, 712, 689), (669, 689, 713, 690), (670, 690, 714, 691), (692, 691, 715, 716), (34, 33, 51, 76), (42, 41, 77, 52), (51, 52, 77, 76), (54, 36, 89, 88), (61, 693, 717, 718), (675, 696, 719, 694), (674, 60, 720, 695), (696, 695, 721, 103), (70, 69, 663), (71, 70, 683, 722), (27, 71, 722, 28), (68, 723, 724, 69), (697, 28, 722, 725), (676, 697, 726, 698), (699, 698, 727, 728), (678, 699, 728, 700), (700, 729, 730, 701), (681, 679, 731, 706), (658, 702, 731, 679), (68, 659, 703, 723), (683, 704, 725, 722), (704, 680, 705, 732), (705, 682, 707, 733), (707, 706, 734, 735), (684, 663, 69, 724), (693, 685, 708, 717), (708, 686, 709, 736), (709, 687, 710, 737), (710, 692, 716, 738), (711, 684, 724, 739), (688, 711, 740, 712), (689, 712, 107, 713), (690, 713, 741, 714), (691, 714, 742, 715), (716, 715, 743, 744), (36, 35, 745, 89), (39, 67, 98, 97), (55, 54, 88, 87), (66, 65, 93, 92), (67, 66, 92, 98), (56, 55, 87, 86), (61, 718, 746, 62), (673, 694, 747, 703), (696, 103, 102, 719), (717, 748, 721, 695), (103, 721, 749, 99), (726, 697, 725, 750), (698, 726, 751, 727), (728, 727, 752, 753), (700, 728, 753, 729), (701, 730, 754, 702), (704, 732, 750, 725), (732, 705, 733, 755), (733, 707, 735, 756), (734, 706, 731, 757), (735, 734, 758, 759), (736, 748, 717, 708), (736, 709, 737, 760), (737, 710, 738, 761), (738, 716, 744, 762), (740, 711, 739, 763), (712, 740, 104, 107), (713, 107, 106, 741), (714, 741, 764, 742), (715, 742, 765, 743), (744, 743, 766, 767), (35, 91, 83, 745), (89, 745, 83), (40, 39, 97, 768), (65, 64, 94, 93), (57, 56, 86, 85), (746, 718, 769, 770), (771, 59, 62, 746), (694, 719, 772, 747), (771, 720, 60, 59), (720, 718, 717, 695), (773, 749, 721, 748), (99, 749, 774, 775), (723, 776, 739, 724), (751, 726, 750, 777), (752, 727, 751, 778), (753, 752, 779, 780), (729, 753, 780, 781), (730, 729, 781, 782), (702, 754, 757, 731), (723, 703, 747, 776), (732, 755, 777, 750), (733, 756, 783, 755), (756, 735, 759, 784), (734, 757, 785, 758), (759, 758, 112, 111), (748, 736, 760, 773), (760, 737, 761, 786), (761, 738, 762, 787), (762, 744, 767, 788), (763, 789, 104, 740), (763, 739, 776, 790), (741, 106, 791, 764), (742, 764, 792, 765), (743, 765, 138, 766), (767, 766, 793, 794), (91, 58, 84, 83), (90, 40, 768, 96), (768, 97, 96), (58, 57, 85, 84), (771, 746, 770, 795), (718, 720, 796, 769), (769, 796, 795, 770), (720, 771, 795, 796), (749, 773, 797, 774), (102, 101, 798, 799), (100, 99, 775, 800), (775, 774, 801, 802), (777, 803, 778, 751), (752, 778, 804, 779), (780, 779, 116, 115), (781, 780, 115, 118), (754, 730, 782, 805), (757, 754, 805, 785), (783, 756, 784, 806), (784, 759, 111, 120), (785, 108, 112, 758), (773, 760, 786, 797), (786, 761, 787, 807), (787, 762, 788, 808), (788, 767, 794, 809), (790, 798, 789, 763), (789, 105, 104), (106, 100, 800, 791), (764, 791, 810, 792), (765, 792, 133, 138), (766, 138, 811, 793), (794, 793, 812, 813), (63, 90, 96, 95), (95, 94, 64, 63), (776, 747, 772, 790), (799, 772, 719, 102), (774, 797, 814, 801), (799, 798, 790, 772), (800, 775, 802, 815), (802, 801, 816, 817), (803, 777, 755, 783), (778, 803, 818, 804), (804, 113, 116, 779), (805, 782, 117, 109), (117, 782, 781, 118), (785, 805, 109, 108), (803, 783, 806, 818), (784, 120, 119, 806), (797, 786, 807, 814), (807, 787, 808, 819), (808, 788, 809, 820), (809, 794, 813, 821), (789, 798, 101, 105), (791, 800, 815, 810), (792, 810, 148, 133), (793, 811, 822, 812), (813, 812, 823, 824), (801, 814, 825, 816), (815, 802, 817, 826), (817, 816, 827, 828), (114, 113, 804, 818), (818, 806, 119, 114), (814, 807, 819, 825), (819, 808, 820, 829), (820, 809, 821, 830), (821, 813, 824, 831), (810, 815, 826, 148), (812, 822, 125, 823), (824, 823, 832, 833), (816, 825, 834, 827), (826, 817, 828, 835), (828, 827, 836, 837), (825, 819, 829, 834), (829, 820, 830, 838), (830, 821, 831, 839), (831, 824, 833, 840), (148, 826, 835, 841), (823, 125, 124, 832), (833, 832, 842, 843), (827, 834, 844, 836), (835, 828, 837, 845), (837, 836, 846, 847), (834, 829, 838, 844), (830, 839, 848, 838), (839, 831, 840, 849), (840, 833, 843, 850), (841, 835, 845, 851), (832, 124, 128, 842), (843, 842, 852, 853), (836, 844, 854, 846), (845, 837, 847, 855), (847, 846, 856, 857), (848, 839, 849, 858), (849, 840, 850, 859), (850, 843, 853, 860), (851, 845, 855, 861), (811, 138, 137), (123, 122, 862, 129), (842, 128, 863, 852), (853, 852, 864, 865), (854, 844, 838, 848), (846, 854, 866, 856), (855, 847, 857, 867), (857, 856, 868, 869), (854, 848, 858, 866), (858, 849, 859, 870), (859, 850, 860, 871), (860, 853, 865, 872), (861, 855, 867, 155), (128, 127, 863), (135, 134, 873, 874), (875, 874, 873, 876), (129, 862, 877, 296), (852, 863, 878, 864), (865, 864, 879, 880), (856, 866, 881, 868), (867, 857, 869, 882), (869, 868, 883, 884), (866, 858, 870, 881), (870, 859, 871, 885), (871, 860, 872, 886), (872, 865, 880, 887), (861, 155, 154, 164), (155, 867, 882, 151), (130, 129, 296, 295), (130, 888, 889, 131), (889, 890, 132, 131), (891, 875, 876, 892), (893, 165, 164, 894), (296, 877, 895, 291), (864, 878, 144, 879), (880, 879, 896, 897), (868, 881, 898, 883), (882, 869, 884, 899), (884, 883, 900, 901), (881, 870, 885, 898), (885, 871, 886, 902), (886, 872, 887, 903), (887, 880, 897, 904), (148, 841, 166, 149), (164, 154, 171, 894), (151, 882, 899, 905), (141, 140, 147, 906), (145, 132, 890, 907), (907, 908, 146, 145), (295, 294, 909, 910), (888, 130, 295, 911), (168, 890, 889, 169), (891, 892, 912, 913), (914, 893, 894, 915), (877, 916, 917, 895), (918, 919, 920, 921), (879, 144, 922, 896), (897, 896, 923, 924), (898, 925, 900, 883), (899, 884, 901, 926), (901, 900, 927, 928), (898, 885, 902, 925), (902, 886, 903, 929), (903, 887, 904, 930), (904, 897, 924, 931), (159, 158, 932), (894, 171, 185, 915), (905, 899, 926, 932), (156, 142, 933, 934), (906, 147, 163, 935), (907, 890, 168, 174), (173, 908, 907, 174), (160, 146, 908, 936), (936, 937, 161, 160), (938, 939, 940, 935), (941, 942, 939, 938), (295, 910, 943, 911), (169, 889, 888, 170), (914, 944, 912, 892), (913, 912, 945, 946), (947, 895, 917, 946), (948, 918, 921, 949), (950, 951, 952, 953), (953, 952, 954, 949), (144, 143, 955, 922), (896, 922, 956, 923), (924, 923, 957, 958), (900, 925, 959, 927), (926, 901, 928, 960), (928, 927, 961, 962), (925, 902, 929, 959), (929, 903, 930, 963), (930, 904, 931, 964), (931, 924, 958, 965), (171, 170, 179, 185), (915, 185, 184, 966), (932, 926, 960, 159), (934, 933, 940, 967), (936, 908, 173, 178), (177, 937, 936, 178), (968, 176, 175, 967), (969, 184, 176, 968), (911, 943, 970, 179), (888, 911, 179, 170), (971, 915, 966, 972), (944, 971, 972, 973), (974, 975, 945, 973), (976, 977, 954, 978), (979, 980, 981, 982), (982, 981, 983, 978), (143, 159, 984, 955), (955, 985, 956, 922), (923, 956, 986, 957), (958, 957, 987, 988), (927, 959, 989, 961), (960, 928, 962, 990), (962, 961, 991, 992), (959, 929, 963, 989), (963, 930, 964, 993), (964, 931, 965, 994), (965, 958, 988, 995), (980, 996, 983, 981), (159, 960, 990, 984), (985, 955, 984, 997), (956, 985, 998, 986), (957, 986, 999, 987), (988, 987, 1000, 1001), (961, 989, 1002, 991), (990, 962, 992, 1003), (992, 991, 1004, 1005), (989, 963, 993, 1002), (993, 964, 994, 1006), (994, 965, 995, 1007), (995, 988, 1001, 1008), (984, 990, 1003, 997), (985, 997, 1009, 998), (986, 998, 1010, 999), (987, 999, 1011, 1000), (1001, 1000, 1012, 1013), (991, 1002, 195, 190), (1003, 992, 1005, 1014), (1004, 991, 190, 189), (1005, 1004, 1015, 1016), (1002, 993, 1006, 1017), (1006, 994, 1007, 1018), (1007, 995, 1008, 1019), (1008, 1001, 1013, 1020), (997, 1003, 1014, 1009), (998, 1009, 1021, 1010), (999, 1010, 1022, 1011), (1000, 1011, 1023, 1012), (1013, 1012, 1024, 1025), (1014, 1005, 1016, 1026), (189, 191, 1017, 1004), (1004, 1017, 1027, 1015), (1016, 1015, 1028, 1029), (1002, 1017, 191, 195), (1017, 1006, 1018, 1027), (1018, 1007, 1019, 1030), (1019, 1008, 1020, 1031), (1020, 1013, 1025, 1032), (1009, 1014, 1026, 1021), (1010, 1021, 1033, 1022), (1011, 1022, 1034, 1023), (1012, 1023, 1035, 1024), (1025, 1024, 1036, 1037), (195, 194, 186, 190), (1026, 1016, 1029, 1038), (191, 189, 249, 204), (1015, 1027, 1039, 1028), (1029, 1028, 1040, 1041), (1027, 1018, 1030, 1039), (1030, 1019, 1031, 1042), (1031, 1020, 1032, 1043), (1032, 1025, 1037, 1044), (1021, 1026, 1038, 1033), (1022, 1033, 1045, 1034), (1023, 1034, 1046, 1035), (1024, 1035, 1047, 1036), (1037, 1036, 1048, 1049), (1050, 1051, 193, 187), (1038, 1029, 1041, 1052), (1028, 1039, 1053, 1040), (1041, 1040, 1054, 1055), (1039, 1030, 1042, 1053), (1042, 1031, 1043, 1056), (1032, 1044, 1057, 1043), (1044, 1037, 1049, 1058), (1033, 1038, 1052, 1045), (1034, 1045, 1059, 1046), (1035, 1046, 1060, 1047), (1036, 1047, 1061, 1048), (1049, 1048, 1062, 1063), (188, 192, 244, 218), (197, 196, 217, 216), (216, 215, 198, 197), (215, 214, 199, 198), (214, 213, 200, 199), (213, 212, 201, 200), (212, 211, 202, 201), (211, 210, 203, 202), (1052, 1041, 1055, 1064), (204, 249, 1040, 1053), (1040, 249, 248, 1054), (1055, 1054, 1065, 1066), (1053, 1042, 1056, 1067), (1056, 1043, 1057, 1068), (1057, 1044, 1058, 1069), (1058, 1049, 1063, 1070), (1045, 1052, 1064, 1059), (1046, 1059, 1071, 1060), (1047, 1060, 1072, 1061), (1048, 1061, 1073, 1062), (218, 244, 252, 246), (210, 209, 259, 203), (196, 230, 245, 217), (1064, 1055, 1066, 1074), (1053, 1067, 250, 204), (209, 208, 227, 259), (1065, 1054, 1067, 1075), (1066, 1065, 1076, 1077), (1067, 1056, 1068, 1075), (1068, 1057, 1069, 1078), (1069, 1058, 1070, 1079), (1059, 1064, 1074, 1071), (1060, 1071, 1080, 1072), (1061, 1072, 1081, 1073), (1074, 1066, 1077, 1082), (208, 207, 228, 227), (248, 250, 1067, 1054), (1065, 1075, 1083, 1076), (1077, 1076, 1084, 1085), (1075, 1068, 1078, 1083), (1078, 1069, 1079, 1086), (1071, 1074, 1082, 1080), (1072, 1080, 1087, 1081), (247, 246, 256, 269), (252, 251, 265, 257), (256, 257, 265, 269), (206, 245, 230, 229), (1082, 1077, 1085, 1088), (236, 235, 261, 260), (207, 206, 229, 228), (250, 248, 1089, 1090), (1076, 1083, 1091, 1084), (1083, 1078, 1086, 1091), (1080, 1082, 1088, 1087), (224, 223, 240, 239), (242, 241, 222, 221), (231, 243, 220, 219), (243, 242, 221, 220), (235, 234, 262, 261), (260, 226, 237, 236), (1090, 1092, 251, 250), (248, 247, 1093, 1089), (239, 238, 225, 224), (241, 240, 223, 222), (219, 264, 232, 231), (247, 251, 1092, 1093), (234, 233, 263, 262), (1090, 1089, 1093, 1092), (238, 237, 226, 225), (233, 232, 264, 263), (267, 266, 253, 258), (268, 267, 258, 255), (266, 270, 254, 253), (270, 268, 255, 254), (74, 73, 44, 53), (75, 74, 53, 50), (73, 82, 45, 44), (78, 75, 50, 49), (80, 79, 48, 47), (48, 79, 78, 49), (47, 46, 81, 80), (82, 81, 46, 45), (167, 851, 861, 164), (151, 905, 152), (166, 841, 851, 167), (152, 158, 157, 153), (152, 905, 932, 158), (144, 878, 139), (139, 127, 126, 140), (139, 878, 863, 127), (125, 822, 121), (121, 137, 136, 122), (121, 822, 811, 137), (187, 186, 1050), (187, 193, 192, 188), (186, 194, 1051, 1050), (194, 193, 1051), (1062, 1073, 271, 275), (1084, 1091, 276, 279), (1086, 1079, 282, 277), (1079, 1070, 283, 282), (1091, 1086, 277, 276), (1063, 1062, 275, 274), (1081, 1087, 280, 272), (1073, 1081, 272, 271), (1087, 1088, 281, 280), (1070, 1063, 274, 283), (1088, 1085, 278, 281), (1085, 1084, 279, 278), (970, 1094, 180, 179), (161, 937, 1095, 289), (183, 1096, 1095, 288), (182, 1097, 1096, 183), (181, 1098, 1097, 182), (180, 1099, 1098, 181), (1094, 1100, 1099, 180), (943, 910, 1101, 1102), (1099, 1100, 909, 294), (1095, 937, 177, 288), (1095, 1096, 290, 289), (1096, 1097, 292, 290), (1097, 1098, 293, 292), (909, 1100, 1103, 1104), (1101, 1104, 1103, 1102), (1098, 1099, 294, 293), (1102, 1103, 1105, 1106), (910, 909, 1104, 1101), (1100, 1094, 1105, 1103), (970, 943, 1102, 1106), (1094, 970, 1106, 1105), (966, 184, 996, 980), (974, 966, 980, 979), (969, 942, 977, 976), (947, 975, 951, 950), (941, 291, 918, 948), (291, 895, 919, 918), (184, 969, 976, 996), (975, 974, 979, 951), (952, 982, 978, 954), (951, 979, 982, 952), (996, 976, 978, 983), (966, 974, 973, 972), (912, 944, 973, 945), (942, 969, 968, 939), (939, 968, 967, 940), (172, 934, 967, 175), (915, 971, 944, 914), (157, 156, 934, 172), (892, 876, 893, 914), (876, 873, 165, 893), (942, 941, 948, 977), (895, 947, 950, 919), (920, 953, 949, 921), (919, 950, 953, 920), (977, 948, 949, 954), (975, 947, 946, 945), (916, 913, 946, 917), (291, 941, 938, 162), (162, 938, 935, 163), (933, 906, 935, 940), (877, 891, 913, 916), (142, 141, 906, 933), (877, 862, 875, 891), (862, 122, 874, 875), (136, 135, 874, 122), (150, 165, 873, 134)])
me_rpg7.use_remesh_preserve_volume = False
me_rpg7.use_remesh_preserve_attributes = False
me_rpg7.use_mirror_vertex_groups = False
me_rpg7.update()
me_rpg7_bala = bpy.data.meshes.new('RPG7_BALA')
me_rpg7_bala.from_pydata([(0.03012, 0.01667, -0.9971), (0.03636, 0.01043, -0.9971), (0.03864, 0.00191, -0.9971), (0.03636, -0.006613, -0.9971), (0.03012, -0.01285, -0.9971), (0.0216, -0.01514, -0.9971), (0.01308, -0.01285, -0.9971), (0.006838, -0.006613, -0.9971), (0.004554, 0.00191, -0.9971), (0.006838, 0.01043, -0.9971), (0.01308, 0.01667, -0.9971), (0.0216, 0.01895, -0.9971), (0.01062, 0.02092, -0.08977), (0.00259, 0.01288, -0.08977), (-0.000351, 0.00191, -0.08977), (0.00259, -0.009065, -0.08977), (0.01062, -0.0171, -0.08977), (0.0216, -0.02004, -0.08977), (0.03257, -0.0171, -0.08977), (0.04061, -0.009065, -0.08977), (0.04355, 0.00191, -0.08977), (0.04061, 0.01288, -0.08977), (0.03257, 0.02092, -0.08977), (0.0216, 0.02386, -0.08977), (0.03797, 0.01136, -0.236), (0.03105, 0.01828, -0.236), (0.0332, 0.02201, -0.217), (0.0417, 0.01351, -0.217), (0.01215, -0.01446, -0.236), (0.005232, -0.00754, -0.236), (0.001279, -0.009822, -0.43), (0.009867, -0.01841, -0.43), (0.0216, 0.02081, -0.236), (0.03333, 0.02223, -0.43), (0.0216, 0.02537, -0.43), (0.005232, 0.01136, -0.236), (0.01215, 0.01828, -0.236), (0.009867, 0.02223, -0.43), (0.001279, 0.01364, -0.43), (0.0405, 0.00191, -0.236), (0.03797, -0.00754, -0.236), (0.04192, -0.009822, -0.43), (0.04506, 0.00191, -0.43), (0.0216, -0.01699, -0.236), (0.0216, -0.02155, -0.43), (0.0027, 0.00191, -0.236), (-0.001865, 0.00191, -0.43), (0.04192, 0.01364, -0.43), (0.03105, -0.01446, -0.236), (0.03333, -0.01841, -0.43), (0.0216, 0.05119, -0.432), (0.004129, 0.03217, -0.432), (0.03907, -0.02835, -0.432), (0.06428, -0.02273, -0.432), (-0.02108, -0.02273, -0.432), (0.004129, -0.02835, -0.432), (0.03907, 0.03217, -0.432), (-0.02108, 0.02655, -0.432), (0.05654, 0.00191, -0.432), (0.0216, -0.04737, -0.432), (-0.01334, 0.00191, -0.432), (0.06428, 0.02655, -0.432), (0.03901, 0.03207, -0.4819), (0.05176, 0.01932, -0.4819), (0.05176, 0.01932, -0.495), (0.03901, 0.03207, -0.495), (0.004188, 0.03207, -0.4819), (0.0216, 0.03673, -0.4819), (0.0216, 0.03673, -0.495), (0.004188, 0.03207, -0.495), (0.05176, -0.0155, -0.4819), (0.03901, -0.02825, -0.4819), (0.03901, -0.02825, -0.495), (0.05176, -0.0155, -0.495), (0.004188, -0.02825, -0.4819), (-0.008557, -0.0155, -0.4819), (-0.008557, -0.0155, -0.495), (0.004188, -0.02825, -0.495), (-0.008557, 0.01932, -0.4819), (-0.008557, 0.01932, -0.495), (0.05642, 0.00191, -0.4819), (0.05642, 0.00191, -0.495), (0.0216, -0.03291, -0.4819), (0.0216, -0.03291, -0.495), (-0.01322, 0.00191, -0.4819), (-0.01322, 0.00191, -0.495), (-0.008295, 0.00191, -0.505), (-0.00429, -0.01304, -0.505), (0.04749, 0.01686, -0.505), (0.03655, 0.0278, -0.505), (0.0216, 0.0318, -0.505), (0.006652, 0.0278, -0.505), (0.03655, -0.02398, -0.505), (0.04749, -0.01304, -0.505), (0.006652, -0.02398, -0.505), (-0.00429, 0.01686, -0.505), (0.05149, 0.00191, -0.505), (0.0216, -0.02798, -0.505), (-0.03991, 0.00191, -0.6975), (-0.03167, -0.02885, -0.6975), (0.07487, 0.03267, -0.6975), (0.05236, 0.05518, -0.6975), (0.0216, 0.06342, -0.6975), (-0.009157, 0.05518, -0.6975), (0.05236, -0.05136, -0.6975), (0.07487, -0.02885, -0.6975), (-0.009157, -0.05136, -0.6975), (-0.03167, 0.03267, -0.6975), (0.08311, 0.00191, -0.6975), (0.0216, -0.0596, -0.6975), (0.0216, -0.0596, -0.7402), (0.05236, -0.05136, -0.7402), (-0.03991, 0.00191, -0.7402), (-0.03167, -0.02885, -0.7402), (0.07487, 0.03267, -0.7402), (0.05236, 0.05518, -0.7402), (0.0216, 0.06342, -0.7402), (-0.009157, 0.05518, -0.7402), (0.07487, -0.02885, -0.7402), (-0.009157, -0.05136, -0.7402), (-0.03167, 0.03267, -0.7402), (0.08311, 0.00191, -0.7402), (0.0216, -0.04998, -0.7466), (0.04754, -0.04302, -0.7466), (-0.03029, 0.00191, -0.7466), (-0.02334, -0.02403, -0.7466), (0.06653, 0.02785, -0.7466), (0.04754, 0.04684, -0.7466), (0.0216, 0.05379, -0.7466), (-0.004344, 0.04684, -0.7466), (0.06653, -0.02403, -0.7466), (-0.004344, -0.04302, -0.7466), (-0.02334, 0.02785, -0.7466), (0.07349, 0.00191, -0.7466), (0.07349, 0.00191, -0.7506), (0.06653, 0.02785, -0.7506), (0.0216, -0.04998, -0.7506), (0.04754, -0.04302, -0.7506), (-0.03029, 0.00191, -0.7506), (-0.02334, -0.02403, -0.7506), (0.04754, 0.04684, -0.7506), (0.0216, 0.05379, -0.7506), (-0.004344, 0.04684, -0.7506), (0.06653, -0.02403, -0.7506), (-0.004344, -0.04302, -0.7506), (-0.02334, 0.02785, -0.7506), (-0.02892, 0.03108, -0.7542), (-0.03674, 0.00191, -0.7542), (0.07993, 0.00191, -0.7542), (0.07212, 0.03108, -0.7542), (0.0216, -0.05643, -0.7542), (0.05077, -0.04861, -0.7542), (-0.02892, -0.02726, -0.7542), (0.05077, 0.05243, -0.7542), (0.0216, 0.06024, -0.7542), (-0.007568, 0.05243, -0.7542), (0.07212, -0.02726, -0.7542), (-0.007568, -0.04861, -0.7542), (0.006838, 0.01043, -0.9219), (0.004554, 0.00191, -0.9219), (0.03864, 0.00191, -0.9219), (0.03636, 0.01043, -0.9219), (0.0216, -0.01514, -0.9219), (0.03012, -0.01285, -0.9219), (0.006838, -0.006613, -0.9219), (0.03012, 0.01667, -0.9219), (0.0216, 0.01895, -0.9219), (0.01308, 0.01667, -0.9219), (0.03636, -0.006613, -0.9219), (0.01308, -0.01285, -0.9219), (0.0216, -0.0213, -0.217), (0.0332, -0.01819, -0.217), (0.031, -0.01437, -0.1995), (0.0216, -0.01689, -0.1995), (0.009994, 0.02201, -0.217), (0.0216, 0.02512, -0.217), (0.0417, -0.009695, -0.217), (0.009994, -0.01819, -0.217), (0.001499, -0.009695, -0.217), (0.001499, 0.01351, -0.217), (0.04481, 0.00191, -0.217), (-0.00161, 0.00191, -0.217), (0.04039, 0.00191, -0.1995), (0.03788, 0.01131, -0.1995), (0.03788, 0.01131, -0.1146), (0.04039, 0.00191, -0.1146), (0.005322, -0.007488, -0.1995), (0.002804, 0.00191, -0.1995), (0.031, 0.01819, -0.1995), (0.0122, 0.01819, -0.1995), (0.0216, 0.0207, -0.1995), (0.03788, -0.007488, -0.1995), (0.0122, -0.01437, -0.1995), (0.005322, 0.01131, -0.1995), (0.005322, 0.01131, -0.1146), (0.002804, 0.00191, -0.1146), (0.031, -0.01437, -0.1146), (0.0216, -0.01689, -0.1146), (0.005322, -0.007488, -0.1146), (0.031, 0.01819, -0.1146), (0.0122, 0.01819, -0.1146), (0.0216, 0.0207, -0.1146), (0.03788, -0.007488, -0.1146), (0.0122, -0.01437, -0.1146)], [], [(0, 1, 2, 3, 4, 5, 6, 7, 8, 9, 10, 11), (12, 13, 14, 15, 16, 17, 18, 19, 20, 21, 22, 23), (24, 25, 26, 27), (28, 29, 30, 31), (32, 25, 33, 34), (35, 36, 37, 38), (39, 40, 41, 42), (43, 28, 31, 44), (45, 35, 38, 46), (24, 39, 42, 47), (48, 43, 44, 49), (29, 45, 46, 30), (25, 24, 47, 33), (36, 32, 34, 37), (40, 48, 49, 41), (37, 34, 50, 51), (41, 49, 52, 53), (31, 30, 54, 55), (34, 33, 56, 50), (38, 37, 51, 57), (42, 41, 53, 58), (44, 31, 55, 59), (46, 38, 57, 60), (47, 42, 58, 61), (49, 44, 59, 52), (30, 46, 60, 54), (33, 47, 61, 56), (62, 63, 64, 65), (66, 67, 68, 69), (70, 71, 72, 73), (74, 75, 76, 77), (67, 62, 65, 68), (78, 66, 69, 79), (80, 70, 73, 81), (82, 74, 77, 83), (84, 78, 79, 85), (63, 80, 81, 64), (71, 82, 83, 72), (75, 84, 85, 76), (76, 85, 86, 87), (65, 64, 88, 89), (69, 68, 90, 91), (73, 72, 92, 93), (77, 76, 87, 94), (68, 65, 89, 90), (79, 69, 91, 95), (81, 73, 93, 96), (83, 77, 94, 97), (85, 79, 95, 86), (64, 81, 96, 88), (72, 83, 97, 92), (87, 86, 98, 99), (89, 88, 100, 101), (91, 90, 102, 103), (93, 92, 104, 105), (94, 87, 99, 106), (90, 89, 101, 102), (95, 91, 103, 107), (96, 93, 105, 108), (97, 94, 106, 109), (86, 95, 107, 98), (88, 96, 108, 100), (92, 97, 109, 104), (104, 109, 110, 111), (99, 98, 112, 113), (101, 100, 114, 115), (103, 102, 116, 117), (105, 104, 111, 118), (106, 99, 113, 119), (102, 101, 115, 116), (107, 103, 117, 120), (108, 105, 118, 121), (109, 106, 119, 110), (98, 107, 120, 112), (100, 108, 121, 114), (111, 110, 122, 123), (113, 112, 124, 125), (115, 114, 126, 127), (117, 116, 128, 129), (118, 111, 123, 130), (119, 113, 125, 131), (116, 115, 127, 128), (120, 117, 129, 132), (121, 118, 130, 133), (110, 119, 131, 122), (112, 120, 132, 124), (114, 121, 133, 126), (126, 133, 134, 135), (123, 122, 136, 137), (125, 124, 138, 139), (127, 126, 135, 140), (129, 128, 141, 142), (130, 123, 137, 143), (131, 125, 139, 144), (128, 127, 140, 141), (132, 129, 142, 145), (133, 130, 143, 134), (122, 131, 144, 136), (124, 132, 145, 138), (138, 145, 146, 147), (135, 134, 148, 149), (137, 136, 150, 151), (139, 138, 147, 152), (140, 135, 149, 153), (142, 141, 154, 155), (143, 137, 151, 156), (144, 139, 152, 157), (141, 140, 153, 154), (145, 142, 155, 146), (134, 143, 156, 148), (136, 144, 157, 150), (147, 146, 158, 159), (149, 148, 160, 161), (151, 150, 162, 163), (152, 147, 159, 164), (153, 149, 161, 165), (155, 154, 166, 167), (156, 151, 163, 168), (157, 152, 164, 169), (154, 153, 165, 166), (146, 155, 167, 158), (148, 156, 168, 160), (150, 157, 169, 162), (162, 169, 6, 5), (159, 158, 9, 8), (161, 160, 2, 1), (163, 162, 5, 4), (164, 159, 8, 7), (165, 161, 1, 0), (167, 166, 11, 10), (168, 163, 4, 3), (169, 164, 7, 6), (166, 165, 0, 11), (158, 167, 10, 9), (160, 168, 3, 2), (54, 60, 84, 75), (52, 59, 82, 71), (61, 58, 80, 63), (60, 57, 78, 84), (59, 55, 74, 82), (58, 53, 70, 80), (57, 51, 66, 78), (50, 56, 62, 67), (55, 54, 75, 74), (53, 52, 71, 70), (51, 50, 67, 66), (56, 61, 63, 62), (170, 171, 172, 173), (32, 36, 174, 175), (48, 40, 176, 171), (29, 28, 177, 178), (25, 32, 175, 26), (36, 35, 179, 174), (40, 39, 180, 176), (28, 43, 170, 177), (35, 45, 181, 179), (39, 24, 27, 180), (43, 48, 171, 170), (45, 29, 178, 181), (182, 183, 184, 185), (181, 178, 186, 187), (27, 26, 188, 183), (175, 174, 189, 190), (171, 176, 191, 172), (178, 177, 192, 186), (26, 175, 190, 188), (174, 179, 193, 189), (176, 180, 182, 191), (177, 170, 173, 192), (179, 181, 187, 193), (180, 27, 183, 182), (194, 195, 14, 13), (173, 172, 196, 197), (187, 186, 198, 195), (183, 188, 199, 184), (190, 189, 200, 201), (172, 191, 202, 196), (186, 192, 203, 198), (188, 190, 201, 199), (189, 193, 194, 200), (191, 182, 185, 202), (192, 173, 197, 203), (193, 187, 195, 194), (185, 184, 21, 20), (197, 196, 18, 17), (195, 198, 15, 14), (184, 199, 22, 21), (201, 200, 12, 23), (196, 202, 19, 18), (198, 203, 16, 15), (199, 201, 23, 22), (200, 194, 13, 12), (202, 185, 20, 19), (203, 197, 17, 16)])
me_rpg7_bala.use_remesh_preserve_volume = False
me_rpg7_bala.use_remesh_preserve_attributes = False
me_rpg7_bala.use_mirror_vertex_groups = False
me_rpg7_bala.update()

# ---- objects
ob_rpg7 = bpy.data.objects.new('RPG7', me_rpg7)
ob_rpg7_bala = bpy.data.objects.new('RPG7_BALA', me_rpg7_bala)

# ---- transforms, parenting, visibility, modifiers, constraints
ob_rpg7.location = (0.0, 0.0, 0.0)
ob_rpg7.rotation_euler = (1.571, -0.0, 0.0)
ob_rpg7.lineart.crease_threshold = 0.0
ob_rpg7_bala.location = (0.0, 0.0, 0.0)
ob_rpg7_bala.rotation_euler = (1.571, -0.0, 0.0)
ob_rpg7_bala.lineart.crease_threshold = 0.0

# ---- collection membership
col_collection_1.objects.link(ob_rpg7)
col_collection_1.objects.link(ob_rpg7_bala)

# ---- scene / render settings (as saved in the file)
scene.frame_start = 1; scene.frame_end = 250; scene.frame_set(1)
scene.render.engine = 'BLENDER_EEVEE_NEXT'
scene.render.resolution_percentage = 50
scene.render.dither_intensity = 0.0
scene.cycles.use_denoising = False
scene.cycles.samples = 128
scene.cycles.sampling_pattern = 'TABULATED_SOBOL'
scene.cycles.use_adaptive_sampling = False
scene.cycles.use_light_tree = False
scene.cycles.blur_glossy = 0.0
scene.cycles.sample_clamp_indirect = 0.0
scene.view_settings.view_transform = 'Standard'
bpy.context.view_layer.update()

# ---- added for rendering (the .blend has no active camera and no usable light): camera, sun
cam_auto = bpy.data.cameras.new('AutoCamera')
cam_auto.lens = 50.0
cam_auto.sensor_width = 36.0
cam_auto.clip_end = 1000.0
ob_auto_camera = bpy.data.objects.new('AutoCamera', cam_auto)
scene.collection.objects.link(ob_auto_camera)
ob_auto_camera.location = (1.89569, -2.24118, 1.45847)
ob_auto_camera.rotation_euler = (1.09748, -7.21219e-08, 0.694738)
scene.camera = ob_auto_camera
light_auto_sun = bpy.data.lights.new('AutoSun', 'SUN')
light_auto_sun.energy = 3.0
light_auto_sun.angle = 0.0523599
ob_auto_sun = bpy.data.objects.new('AutoSun', light_auto_sun)
scene.collection.objects.link(ob_auto_sun)
ob_auto_sun.rotation_euler = (0.872665, 0.174533, 0.523599)
bpy.context.view_layer.update()
